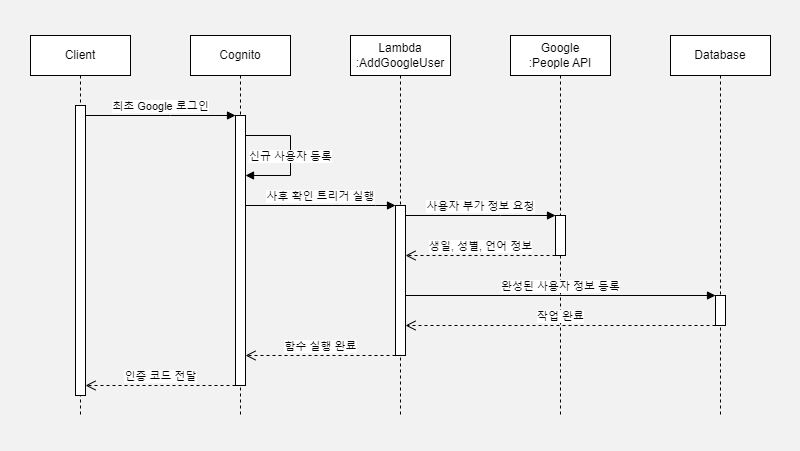

The diagram above was exported from draw.io. Its source (the exported page's mxGraphModel, read from the mxfile embedded in the PNG):
<mxGraphModel dx="1419" dy="814" grid="1" gridSize="10" guides="1" tooltips="1" connect="1" arrows="1" fold="1" page="1" pageScale="1" pageWidth="800" pageHeight="450" background="#F2F2F2" math="0" shadow="0">
  <root>
    <mxCell id="0" />
    <mxCell id="1" parent="0" />
    <mxCell id="aM9ryv3xv72pqoxQDRHE-1" value="Client" style="shape=umlLifeline;perimeter=lifelinePerimeter;whiteSpace=wrap;html=1;container=0;dropTarget=0;collapsible=0;recursiveResize=0;outlineConnect=0;portConstraint=eastwest;newEdgeStyle={&quot;edgeStyle&quot;:&quot;elbowEdgeStyle&quot;,&quot;elbow&quot;:&quot;vertical&quot;,&quot;curved&quot;:0,&quot;rounded&quot;:0};" parent="1" vertex="1">
      <mxGeometry x="30" y="35" width="100" height="380" as="geometry" />
    </mxCell>
    <mxCell id="aM9ryv3xv72pqoxQDRHE-2" value="" style="html=1;points=[];perimeter=orthogonalPerimeter;outlineConnect=0;targetShapes=umlLifeline;portConstraint=eastwest;newEdgeStyle={&quot;edgeStyle&quot;:&quot;elbowEdgeStyle&quot;,&quot;elbow&quot;:&quot;vertical&quot;,&quot;curved&quot;:0,&quot;rounded&quot;:0};" parent="aM9ryv3xv72pqoxQDRHE-1" vertex="1">
      <mxGeometry x="45" y="70" width="10" height="290" as="geometry" />
    </mxCell>
    <mxCell id="aM9ryv3xv72pqoxQDRHE-5" value="Google&lt;br&gt;:People API" style="shape=umlLifeline;perimeter=lifelinePerimeter;whiteSpace=wrap;html=1;container=0;dropTarget=0;collapsible=0;recursiveResize=0;outlineConnect=0;portConstraint=eastwest;newEdgeStyle={&quot;edgeStyle&quot;:&quot;elbowEdgeStyle&quot;,&quot;elbow&quot;:&quot;vertical&quot;,&quot;curved&quot;:0,&quot;rounded&quot;:0};" parent="1" vertex="1">
      <mxGeometry x="510" y="35" width="100" height="380" as="geometry" />
    </mxCell>
    <mxCell id="aM9ryv3xv72pqoxQDRHE-6" value="" style="html=1;points=[];perimeter=orthogonalPerimeter;outlineConnect=0;targetShapes=umlLifeline;portConstraint=eastwest;newEdgeStyle={&quot;edgeStyle&quot;:&quot;elbowEdgeStyle&quot;,&quot;elbow&quot;:&quot;vertical&quot;,&quot;curved&quot;:0,&quot;rounded&quot;:0};" parent="aM9ryv3xv72pqoxQDRHE-5" vertex="1">
      <mxGeometry x="45" y="180" width="10" height="40" as="geometry" />
    </mxCell>
    <mxCell id="aM9ryv3xv72pqoxQDRHE-7" value="최초 Google 로그인" style="html=1;verticalAlign=bottom;endArrow=block;edgeStyle=elbowEdgeStyle;elbow=vertical;curved=0;rounded=0;" parent="1" source="aM9ryv3xv72pqoxQDRHE-2" target="UqxbAeRJlK57jP2U8cWc-4" edge="1">
      <mxGeometry relative="1" as="geometry">
        <mxPoint x="185" y="125" as="sourcePoint" />
        <Array as="points">
          <mxPoint x="170" y="115" />
        </Array>
        <mxPoint x="270" y="115" as="targetPoint" />
      </mxGeometry>
    </mxCell>
    <mxCell id="aM9ryv3xv72pqoxQDRHE-8" value="인증 코드 전달" style="html=1;verticalAlign=bottom;endArrow=open;dashed=1;endSize=8;edgeStyle=elbowEdgeStyle;elbow=vertical;curved=0;rounded=0;" parent="1" source="UqxbAeRJlK57jP2U8cWc-4" target="aM9ryv3xv72pqoxQDRHE-2" edge="1">
      <mxGeometry relative="1" as="geometry">
        <mxPoint x="80" y="385" as="targetPoint" />
        <Array as="points">
          <mxPoint x="175" y="385" />
        </Array>
        <mxPoint x="230" y="385" as="sourcePoint" />
      </mxGeometry>
    </mxCell>
    <mxCell id="UqxbAeRJlK57jP2U8cWc-1" value="Lambda&lt;br&gt;:AddGoogleUser" style="shape=umlLifeline;perimeter=lifelinePerimeter;whiteSpace=wrap;html=1;container=0;dropTarget=0;collapsible=0;recursiveResize=0;outlineConnect=0;portConstraint=eastwest;newEdgeStyle={&quot;edgeStyle&quot;:&quot;elbowEdgeStyle&quot;,&quot;elbow&quot;:&quot;vertical&quot;,&quot;curved&quot;:0,&quot;rounded&quot;:0};" parent="1" vertex="1">
      <mxGeometry x="350" y="35" width="100" height="380" as="geometry" />
    </mxCell>
    <mxCell id="UqxbAeRJlK57jP2U8cWc-2" value="" style="html=1;points=[];perimeter=orthogonalPerimeter;outlineConnect=0;targetShapes=umlLifeline;portConstraint=eastwest;newEdgeStyle={&quot;edgeStyle&quot;:&quot;elbowEdgeStyle&quot;,&quot;elbow&quot;:&quot;vertical&quot;,&quot;curved&quot;:0,&quot;rounded&quot;:0};" parent="UqxbAeRJlK57jP2U8cWc-1" vertex="1">
      <mxGeometry x="45" y="170" width="10" height="150" as="geometry" />
    </mxCell>
    <mxCell id="UqxbAeRJlK57jP2U8cWc-3" value="Cognito" style="shape=umlLifeline;perimeter=lifelinePerimeter;whiteSpace=wrap;html=1;container=0;dropTarget=0;collapsible=0;recursiveResize=0;outlineConnect=0;portConstraint=eastwest;newEdgeStyle={&quot;edgeStyle&quot;:&quot;elbowEdgeStyle&quot;,&quot;elbow&quot;:&quot;vertical&quot;,&quot;curved&quot;:0,&quot;rounded&quot;:0};" parent="1" vertex="1">
      <mxGeometry x="190" y="35" width="100" height="380" as="geometry" />
    </mxCell>
    <mxCell id="UqxbAeRJlK57jP2U8cWc-4" value="" style="html=1;points=[];perimeter=orthogonalPerimeter;outlineConnect=0;targetShapes=umlLifeline;portConstraint=eastwest;newEdgeStyle={&quot;edgeStyle&quot;:&quot;elbowEdgeStyle&quot;,&quot;elbow&quot;:&quot;vertical&quot;,&quot;curved&quot;:0,&quot;rounded&quot;:0};" parent="UqxbAeRJlK57jP2U8cWc-3" vertex="1">
      <mxGeometry x="45" y="80" width="10" height="270" as="geometry" />
    </mxCell>
    <mxCell id="UqxbAeRJlK57jP2U8cWc-5" value="신규 사용자 등록" style="html=1;verticalAlign=bottom;endArrow=block;edgeStyle=elbowEdgeStyle;rounded=0;" parent="UqxbAeRJlK57jP2U8cWc-3" target="UqxbAeRJlK57jP2U8cWc-4" edge="1">
      <mxGeometry x="0.1538" relative="1" as="geometry">
        <mxPoint x="55" y="100" as="sourcePoint" />
        <Array as="points">
          <mxPoint x="100" y="140" />
        </Array>
        <mxPoint x="60" y="120.00999999999999" as="targetPoint" />
        <mxPoint as="offset" />
      </mxGeometry>
    </mxCell>
    <mxCell id="UqxbAeRJlK57jP2U8cWc-7" value="사후 확인 트리거 실행" style="html=1;verticalAlign=bottom;endArrow=block;edgeStyle=elbowEdgeStyle;elbow=vertical;curved=0;rounded=0;" parent="1" source="UqxbAeRJlK57jP2U8cWc-4" target="UqxbAeRJlK57jP2U8cWc-2" edge="1">
      <mxGeometry relative="1" as="geometry">
        <mxPoint x="285" y="205" as="sourcePoint" />
        <Array as="points">
          <mxPoint x="375" y="205" />
        </Array>
        <mxPoint x="475" y="205" as="targetPoint" />
      </mxGeometry>
    </mxCell>
    <mxCell id="UqxbAeRJlK57jP2U8cWc-8" value="사용자 부가 정보 요청" style="html=1;verticalAlign=bottom;endArrow=block;edgeStyle=elbowEdgeStyle;elbow=vertical;curved=0;rounded=0;" parent="1" source="UqxbAeRJlK57jP2U8cWc-2" target="aM9ryv3xv72pqoxQDRHE-6" edge="1">
      <mxGeometry relative="1" as="geometry">
        <mxPoint x="410" y="215" as="sourcePoint" />
        <Array as="points">
          <mxPoint x="500" y="215" />
        </Array>
        <mxPoint x="600" y="215" as="targetPoint" />
      </mxGeometry>
    </mxCell>
    <mxCell id="UqxbAeRJlK57jP2U8cWc-9" value="Database" style="shape=umlLifeline;perimeter=lifelinePerimeter;whiteSpace=wrap;html=1;container=0;dropTarget=0;collapsible=0;recursiveResize=0;outlineConnect=0;portConstraint=eastwest;newEdgeStyle={&quot;edgeStyle&quot;:&quot;elbowEdgeStyle&quot;,&quot;elbow&quot;:&quot;vertical&quot;,&quot;curved&quot;:0,&quot;rounded&quot;:0};" parent="1" vertex="1">
      <mxGeometry x="670" y="35" width="100" height="380" as="geometry" />
    </mxCell>
    <mxCell id="UqxbAeRJlK57jP2U8cWc-10" value="" style="html=1;points=[];perimeter=orthogonalPerimeter;outlineConnect=0;targetShapes=umlLifeline;portConstraint=eastwest;newEdgeStyle={&quot;edgeStyle&quot;:&quot;elbowEdgeStyle&quot;,&quot;elbow&quot;:&quot;vertical&quot;,&quot;curved&quot;:0,&quot;rounded&quot;:0};" parent="UqxbAeRJlK57jP2U8cWc-9" vertex="1">
      <mxGeometry x="45" y="260" width="10" height="30" as="geometry" />
    </mxCell>
    <mxCell id="UqxbAeRJlK57jP2U8cWc-12" value="생일, 성별, 언어 정보" style="html=1;verticalAlign=bottom;endArrow=open;dashed=1;endSize=8;edgeStyle=elbowEdgeStyle;elbow=vertical;curved=0;rounded=0;" parent="1" source="aM9ryv3xv72pqoxQDRHE-6" target="UqxbAeRJlK57jP2U8cWc-2" edge="1">
      <mxGeometry relative="1" as="geometry">
        <mxPoint x="400" y="255" as="targetPoint" />
        <Array as="points">
          <mxPoint x="495" y="255" />
        </Array>
        <mxPoint x="550" y="255" as="sourcePoint" />
      </mxGeometry>
    </mxCell>
    <mxCell id="UqxbAeRJlK57jP2U8cWc-13" value="완성된 사용자 정보 등록" style="html=1;verticalAlign=bottom;endArrow=block;edgeStyle=elbowEdgeStyle;elbow=vertical;curved=0;rounded=0;" parent="1" source="UqxbAeRJlK57jP2U8cWc-2" target="UqxbAeRJlK57jP2U8cWc-10" edge="1">
      <mxGeometry relative="1" as="geometry">
        <mxPoint x="407.5" y="303.9" as="sourcePoint" />
        <Array as="points">
          <mxPoint x="502.5" y="295" />
        </Array>
        <mxPoint x="712.5" y="295" as="targetPoint" />
      </mxGeometry>
    </mxCell>
    <mxCell id="UqxbAeRJlK57jP2U8cWc-14" value="작업 완료" style="html=1;verticalAlign=bottom;endArrow=open;dashed=1;endSize=8;edgeStyle=elbowEdgeStyle;elbow=vertical;curved=0;rounded=0;" parent="1" source="UqxbAeRJlK57jP2U8cWc-10" target="UqxbAeRJlK57jP2U8cWc-2" edge="1">
      <mxGeometry relative="1" as="geometry">
        <mxPoint x="500" y="325" as="targetPoint" />
        <Array as="points">
          <mxPoint x="590" y="325" />
        </Array>
        <mxPoint x="650" y="325" as="sourcePoint" />
      </mxGeometry>
    </mxCell>
    <mxCell id="UqxbAeRJlK57jP2U8cWc-15" value="함수 실행 완료" style="html=1;verticalAlign=bottom;endArrow=open;dashed=1;endSize=8;edgeStyle=elbowEdgeStyle;elbow=vertical;curved=0;rounded=0;" parent="1" source="UqxbAeRJlK57jP2U8cWc-2" target="UqxbAeRJlK57jP2U8cWc-4" edge="1">
      <mxGeometry relative="1" as="geometry">
        <mxPoint x="170" y="355" as="targetPoint" />
        <Array as="points">
          <mxPoint x="355" y="355" />
        </Array>
        <mxPoint x="480" y="355" as="sourcePoint" />
      </mxGeometry>
    </mxCell>
  </root>
</mxGraphModel>